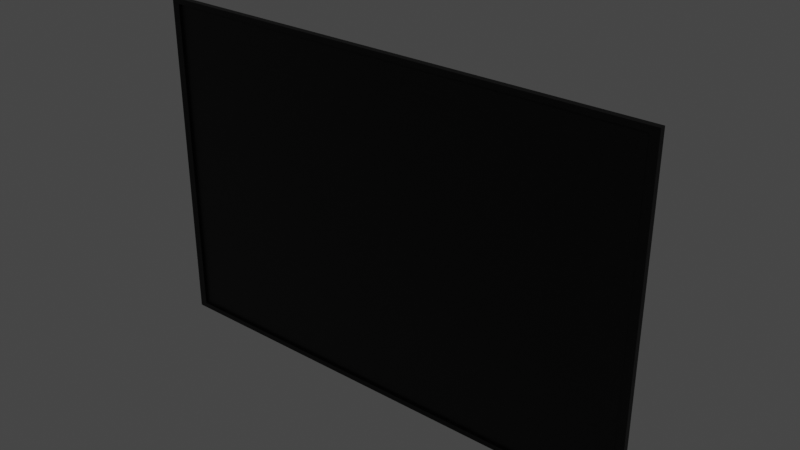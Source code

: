 # Source: telewizor.blend  (saved by Blender 3.1.7; exported with 4.5.12 LTS)
import bpy
from mathutils import Matrix  # noqa: F401  (used for matrix-valued properties, if any)

bpy.ops.wm.read_factory_settings(use_empty=True)
scene = bpy.context.scene
scene.name = 'Scene'

# ---- collections
col_collection = bpy.data.collections.new('Collection'); scene.collection.children.link(col_collection)

# ---- materials (node trees are filled in below, after node groups)
mat_black_plastic = bpy.data.materials.new('Black Plastic')
mat_black_plastic.use_transparent_shadow = False

# ---- material node trees
mat_black_plastic.use_nodes = True; mat_black_plastic.node_tree.nodes.clear()
_N = mat_black_plastic.node_tree.nodes; _L = mat_black_plastic.node_tree.links
n0 = _N.new('ShaderNodeBsdfPrincipled'); n0.name = 'Principled BSDF'; n0.location = (460, 380)
n0.distribution = 'GGX'
n0.subsurface_method = 'BURLEY'
n0.inputs[0].default_value = (0.0, 0.0, 0.0, 1.0)
n0.inputs[3].default_value = 1.45
n0.inputs[13].default_value = 0.2727
n0.inputs[27].default_value = (0.0, 0.0, 0.0, 1.0)
n0.inputs[28].default_value = 1.0
n1 = _N.new('ShaderNodeOutputMaterial'); n1.name = 'Material Output'; n1.location = (740, 380)
n2 = _N.new('ShaderNodeValue'); n2.name = 'Value'; n2.location = (-180, 420)
n2.outputs[0].default_value = 0.35
n3 = _N.new('ShaderNodeValToRGB'); n3.name = 'ColorRamp'; n3.location = (-280, 320)
while len(n3.color_ramp.elements) > 1: n3.color_ramp.elements.remove(n3.color_ramp.elements[-1])
n3.color_ramp.elements[0].position = 0.07727; n3.color_ramp.elements[0].color = (0.0, 0.0, 0.0, 1.0)
_e = n3.color_ramp.elements.new(0.6864); _e.color = (1.0, 1.0, 1.0, 1.0)
n4 = _N.new('ShaderNodeMix'); n4.name = 'Mix'; n4.location = (240, 380)
n4.data_type = 'RGBA'
n4.blend_type = 'OVERLAY'
n4.inputs[0].default_value = 0.2
n5 = _N.new('ShaderNodeMath'); n5.name = 'Math.001'; n5.location = (-260, 40)
n5.operation = 'MULTIPLY'
n5.inputs[2].default_value = 0.0
n6 = _N.new('ShaderNodeTexNoise'); n6.name = 'Noise Texture'; n6.location = (-500, -80)
n6.inputs[2].default_value = 1000.0
n6.inputs[3].default_value = 16.0
n6.inputs[4].default_value = 0.0
n7 = _N.new('ShaderNodeTexNoise'); n7.name = 'Noise Texture.002'; n7.location = (-500, -300)
n7.inputs[2].default_value = 999.6
n7.inputs[3].default_value = 16.0
n7.inputs[4].default_value = 0.0
n8 = _N.new('ShaderNodeTexNoise'); n8.name = 'Noise Texture.001'; n8.location = (-500, 120)
n8.inputs[2].default_value = 990.0
n8.inputs[3].default_value = 16.0
n8.inputs[4].default_value = 0.0
n9 = _N.new('ShaderNodeTexNoise'); n9.name = 'Noise Texture.003'; n9.location = (-700, 120)
n9.inputs[2].default_value = 989.5
n9.inputs[3].default_value = 16.0
n9.inputs[4].default_value = 0.0
n10 = _N.new('ShaderNodeMath'); n10.name = 'Math.002'; n10.location = (-260, -120)
n10.operation = 'MULTIPLY'
n10.inputs[2].default_value = 0.0
n11 = _N.new('ShaderNodeMath'); n11.name = 'Math'; n11.location = (-20, -20)
n11.operation = 'MULTIPLY_ADD'
n11.use_clamp = True
n11.inputs[2].default_value = 0.38
n12 = _N.new('ShaderNodeMapping'); n12.name = 'Mapping'; n12.location = (-1060, -80)
n13 = _N.new('ShaderNodeValue'); n13.name = 'Value.001'; n13.location = (-1300, -400)
n13.outputs[0].default_value = 1.6
n14 = _N.new('NodeReroute'); n14.name = 'Reroute.002'; n14.location = (-860, -120)
n14.width = 16
n14.socket_idname = 'NodeSocketVector'
n15 = _N.new('ShaderNodeTexCoord'); n15.name = 'Texture Coordinate'; n15.location = (-1300, -160)
n16 = _N.new('ShaderNodeBump'); n16.name = 'Bump'; n16.location = (160, 0)
n16.invert = True
n16.inputs[0].default_value = 0.1417
n16.inputs[1].default_value = 0.04
n16.inputs[2].default_value = 1.0
_L.new(n0.outputs[0], n1.inputs[0])
_L.new(n16.outputs[0], n0.inputs[5])
_L.new(n6.outputs[0], n10.inputs[0])
_L.new(n11.outputs[0], n3.inputs[0])
_L.new(n8.outputs[0], n5.inputs[0])
_L.new(n5.outputs[0], n11.inputs[1])
_L.new(n10.outputs[0], n11.inputs[0])
_L.new(n7.outputs[0], n10.inputs[1])
_L.new(n9.outputs[0], n5.inputs[1])
_L.new(n11.outputs[0], n16.inputs[3])
_L.new(n2.outputs[0], n4.inputs[6])
_L.new(n3.outputs[0], n4.inputs[7])
_L.new(n4.outputs[2], n0.inputs[2])
_L.new(n13.outputs[0], n12.inputs[3])
_L.new(n12.outputs[0], n14.inputs[0])
_L.new(n14.outputs[0], n9.inputs[0])
_L.new(n14.outputs[0], n8.inputs[0])
_L.new(n14.outputs[0], n6.inputs[0])
_L.new(n14.outputs[0], n7.inputs[0])
_L.new(n15.outputs[2], n12.inputs[0])
n1.is_active_output = True

# ---- world
world_world = bpy.data.worlds.new('World'); scene.world = world_world
world_world.use_nodes = True; world_world.node_tree.nodes.clear()
_N = world_world.node_tree.nodes; _L = world_world.node_tree.links
n0 = _N.new('ShaderNodeOutputWorld'); n0.name = 'World Output'; n0.location = (300, 300)
n1 = _N.new('ShaderNodeBackground'); n1.name = 'Background'; n1.location = (10, 300)
n1.inputs[0].default_value = (0.05088, 0.05088, 0.05088, 1.0)
_L.new(n1.outputs[0], n0.inputs[0])
n0.is_active_output = True
world_world.color = (0.05088, 0.05088, 0.05088)
world_world.use_sun_shadow = False
world_world.sun_shadow_jitter_overblur = 0.0

# ---- meshes
me_cube_001 = bpy.data.meshes.new('Cube.001')
me_cube_001.from_pydata([(-0.4409, -0.455, -0.4409), (-0.4409, -0.455, 0.4409), (0.3095, -0.455, 0.4409), (0.3095, -0.455, -0.4409), (0.4409, -0.455, -0.4409), (0.4409, -0.455, 0.4409), (0.3194, -0.455, 0.455), (0.3194, -0.455, -0.455), (-0.455, -0.455, -0.455), (-0.455, -0.455, 0.455), (0.455, -0.455, 0.455), (0.455, -0.455, -0.455), (-0.4409, -0.2132, -0.4409), (-0.4409, -0.2132, 0.4409), (0.4409, -0.2132, 0.4409), (0.4409, -0.2132, -0.4409), (-0.1273, 0.455, -0.1273), (-0.455, 0.1273, -0.455), (-0.1273, 0.455, 0.1273), (-0.455, 0.1273, 0.455), (0.1273, 0.455, -0.1273), (0.455, 0.1273, -0.455), (0.455, 0.1273, 0.455), (0.1273, 0.455, 0.1273), (0.3095, -0.2132, -0.4409), (0.3095, -0.2132, 0.4409), (0.3194, 0.1273, -0.455), (0.08938, 0.455, -0.1273), (0.3194, 0.1273, 0.455), (0.08938, 0.455, 0.1273), (-0.09409, 0.455, -0.1273), (-0.3258, -0.2132, -0.4409), (-0.3258, -0.455, -0.4409), (-0.3362, -0.455, -0.455), (-0.3362, -0.455, 0.455), (-0.3258, -0.455, 0.4409), (-0.3258, -0.2132, 0.4409), (-0.3362, 0.1273, -0.455), (-0.09409, 0.455, 0.1273), (-0.3362, 0.1273, 0.455), (-0.455, -0.455, 0.1523), (0.455, -0.455, 0.1523), (-0.4409, -0.455, 0.1476), (0.4409, -0.455, 0.1476), (-0.4409, -0.2132, 0.1476), (0.4409, -0.2132, 0.1476), (-0.1273, 0.455, 0.04263), (-0.455, 0.1273, 0.1523), (0.455, 0.1273, 0.1523), (0.1273, 0.455, 0.04263), (-0.0444, 0.455, -0.04235), (0.08938, 0.455, 0.04263), (-0.09409, 0.455, 0.04263), (-0.0444, 0.455, 0.04263), (0.455, -0.455, -0.1513), (0.4409, -0.455, -0.1466), (0.4409, -0.2132, -0.1466), (-0.1273, 0.455, -0.04235), (0.455, 0.1273, -0.1513), (0.03801, 0.455, -0.04235), (0.08938, 0.455, -0.04235), (-0.09409, 0.455, -0.04235), (-0.09409, 0.455, -0.04235), (-0.455, -0.455, -0.1513), (-0.4409, -0.455, -0.1466), (-0.4409, -0.2132, -0.1466), (-0.455, 0.1273, -0.1513), (0.1273, 0.455, -0.04235), (0.03801, 0.455, -0.1273), (0.1316, -0.2132, -0.4409), (0.1316, -0.455, -0.4409), (0.1358, -0.455, -0.455), (0.1358, 0.1273, 0.455), (0.1358, -0.455, 0.455), (0.1316, -0.455, 0.4409), (0.1316, -0.2132, 0.4409), (0.1358, 0.1273, -0.455), (0.03801, 0.455, 0.1273), (-0.09409, 0.455, 0.04263), (0.03801, 0.455, 0.04263), (0.03801, 0.455, -0.04235), (0.08938, 0.455, -0.04235), (-0.1587, -0.455, 0.455), (-0.1537, -0.455, 0.4409), (-0.1537, -0.2132, 0.4409), (-0.1587, 0.1273, -0.455), (-0.0444, 0.455, 0.1273), (0.08938, 0.455, 0.04263), (0.03801, 0.455, 0.04263), (-0.0444, 0.455, -0.1273), (-0.1537, -0.2132, -0.4409), (-0.1537, -0.455, -0.4409), (-0.1587, -0.455, -0.455), (-0.1587, 0.1273, 0.455), (-0.0444, 0.455, 0.04263), (-0.0444, 0.455, -0.04235), (-0.0444, 0.455, 0.04263), (-0.0444, 0.455, -0.04235), (-0.09409, 0.455, -0.04235), (-0.09409, 0.455, 0.04263), (0.03801, 0.455, 0.04263), (0.03801, 0.455, -0.04235), (0.08938, 0.455, -0.04235), (0.08938, 0.455, 0.04263), (-0.09409, 1.139, 0.04263), (-0.09409, 1.139, -0.04235), (0.03801, 1.139, -0.04235), (0.08938, 1.139, -0.04235), (0.03801, 1.139, 0.04263), (-0.0444, 1.139, 0.04263), (-0.0444, 1.139, -0.04235), (0.08938, 1.139, 0.04263), (0.03801, 3.648, -0.129), (0.08938, 3.648, -0.129), (-0.09409, 3.648, -0.04397), (-0.09409, 3.648, -0.129), (0.03801, 3.648, -0.04397), (-0.0444, 3.648, -0.04397), (-0.0444, 3.648, -0.129), (0.08938, 3.648, -0.04397), (0.03801, 5.301, -0.129), (0.08938, 5.301, -0.129), (-0.09409, 5.301, -0.04397), (-0.09409, 5.301, -0.129), (0.03801, 5.301, -0.04397), (-0.0444, 5.301, -0.04397), (-0.0444, 5.301, -0.129), (0.08938, 5.301, -0.04397)], [], [(51, 29, 23, 49), (39, 19, 9, 34), (76, 26, 7, 71), (3, 4, 15, 24), (40, 9, 19, 47), (48, 22, 10, 41), (42, 1, 9, 40), (55, 4, 11, 54), (32, 0, 8, 33), (2, 5, 10, 6), (96, 97, 110, 109), (64, 0, 12, 65), (35, 1, 13, 36), (43, 5, 14, 45), (59, 88, 100, 101), (98, 99, 104, 105), (99, 96, 109, 104), (46, 57, 16, 17, 66, 47, 19, 18), (26, 21, 11, 7), (26, 76, 85, 37, 17, 16, 30, 89, 68, 27, 20, 21), (5, 2, 25, 14), (62, 78, 99, 98), (74, 2, 6, 73), (4, 3, 7, 11), (70, 3, 24, 69), (22, 28, 6, 10), (79, 77, 29, 51), (46, 18, 38, 52), (0, 32, 31, 12), (1, 35, 34, 9), (61, 52, 78, 62), (103, 102, 107, 111), (83, 35, 36, 84), (53, 50, 97, 96), (91, 32, 33, 92), (17, 37, 33, 8), (93, 39, 34, 82), (51, 60, 81, 87), (57, 46, 52, 61), (80, 79, 88, 59), (60, 80, 59, 81), (100, 103, 111, 108), (48, 58, 21, 20, 67, 49, 23, 22), (55, 43, 45, 56), (1, 42, 44, 13), (79, 51, 87, 88), (5, 43, 41, 10), (64, 42, 40, 63), (58, 48, 41, 54), (63, 40, 47, 66), (60, 51, 49, 67), (27, 60, 67, 20), (8, 63, 66, 17), (21, 58, 54, 11), (0, 64, 63, 8), (101, 100, 108, 106), (4, 55, 56, 15), (95, 61, 62, 50), (68, 80, 60, 27), (16, 57, 61, 30), (87, 81, 102, 103), (97, 98, 105, 110), (102, 101, 106, 107), (42, 64, 65, 44), (43, 55, 54, 41), (50, 62, 98, 97), (89, 95, 80, 68), (95, 94, 79, 80), (78, 53, 96, 99), (28, 72, 73, 6), (3, 70, 71, 7), (81, 59, 101, 102), (2, 74, 75, 25), (94, 86, 77, 79), (91, 70, 69, 90), (83, 74, 73, 82), (72, 28, 22, 23, 29, 77, 86, 38, 18, 19, 39, 93), (85, 76, 71, 92), (37, 85, 92, 33), (35, 83, 82, 34), (32, 91, 90, 31), (52, 38, 86, 94), (52, 94, 53, 78), (30, 61, 95, 89), (94, 95, 50, 53), (88, 87, 103, 100), (72, 93, 82, 73), (70, 91, 92, 71), (25, 75, 84, 36, 13, 44, 65, 12, 31, 90, 69, 24, 15, 56, 45, 14), (74, 83, 84, 75), (105, 104, 114, 115), (109, 110, 118, 117), (119, 113, 121, 127), (113, 112, 120, 121), (104, 109, 117, 114), (108, 111, 119, 116), (110, 105, 115, 118), (107, 106, 112, 113), (106, 108, 116, 112), (111, 107, 113, 119), (120, 124, 127, 121), (123, 122, 125, 126), (117, 118, 126, 125), (114, 117, 125, 122), (115, 114, 122, 123), (116, 119, 127, 124), (118, 115, 123, 126), (112, 116, 124, 120)])
_uv = me_cube_001.uv_layers.new(name='UVMap')
_uv.uv.foreach_set('vector', [0.5117, 0.3996, 0.535, 0.3996, 0.535, 0.41, 0.5117, 0.41, 0.8424, 0.59, 0.875, 0.59, 0.875, 0.75, 0.8424, 0.75, 0.2873, 0.59, 0.3377, 0.59, 0.3377, 0.75, 0.2873, 0.75, 0.3789, 0.79, 0.3789, 0.7539, 0.3789, 0.7539, 0.3789, 0.79, 0.5419, 0.0, 0.625, 0.0, 0.625, 0.16, 0.5419, 0.16, 0.5419, 0.59, 0.625, 0.59, 0.625, 0.75, 0.5419, 0.75, 0.5406, 0.9961, 0.6211, 0.9961, 0.625, 1.0, 0.5419, 1.0, 0.4597, 0.7539, 0.3789, 0.7539, 0.375, 0.75, 0.4584, 0.75, 0.3789, 0.9645, 0.3789, 0.9961, 0.375, 1.0, 0.375, 0.9674, 0.6211, 0.79, 0.6211, 0.7539, 0.625, 0.75, 0.625, 0.7873, 0.5117, 0.3628, 0.4884, 0.3628, 0.4884, 0.3628, 0.5117, 0.3628, 0.4597, 0.9961, 0.3789, 0.9961, 0.3789, 0.9961, 0.4597, 0.9961, 0.6211, 0.9645, 0.6211, 0.9961, 0.6211, 0.9961, 0.6211, 0.9645, 0.5406, 0.7539, 0.6211, 0.7539, 0.6211, 0.7539, 0.5406, 0.7539, 0.4884, 0.3854, 0.5117, 0.3854, 0.5117, 0.3854, 0.4884, 0.3854, 0.4884, 0.3492, 0.5117, 0.3492, 0.5117, 0.3492, 0.4884, 0.3492, 0.5117, 0.3492, 0.5117, 0.3628, 0.5117, 0.3628, 0.5117, 0.3492, 0.5117, 0.34, 0.4884, 0.34, 0.465, 0.34, 0.375, 0.16, 0.4584, 0.16, 0.5419, 0.16, 0.625, 0.16, 0.535, 0.34, 0.3377, 0.59, 0.375, 0.59, 0.375, 0.75, 0.3377, 0.75, 0.375, 0.4627, 0.375, 0.4123, 0.375, 0.3314, 0.375, 0.2826, 0.375, 0.25, 0.465, 0.34, 0.465, 0.3492, 0.465, 0.3628, 0.465, 0.3854, 0.465, 0.3996, 0.465, 0.41, 0.375, 0.5, 0.6211, 0.7539, 0.6211, 0.79, 0.6211, 0.79, 0.6211, 0.7539, 0.4884, 0.3492, 0.5117, 0.3492, 0.5117, 0.3492, 0.4884, 0.3492, 0.6211, 0.8388, 0.6211, 0.79, 0.625, 0.7873, 0.625, 0.8377, 0.3789, 0.7539, 0.3789, 0.79, 0.375, 0.7873, 0.375, 0.75, 0.3789, 0.8388, 0.3789, 0.79, 0.3789, 0.79, 0.3789, 0.8388, 0.625, 0.59, 0.6623, 0.59, 0.6623, 0.75, 0.625, 0.75, 0.5117, 0.3854, 0.535, 0.3854, 0.535, 0.3996, 0.5117, 0.3996, 0.5117, 0.34, 0.535, 0.34, 0.535, 0.3492, 0.5117, 0.3492, 0.3789, 0.9961, 0.3789, 0.9645, 0.3789, 0.9645, 0.3789, 0.9961, 0.6211, 0.9961, 0.6211, 0.9645, 0.625, 0.9674, 0.625, 1.0, 0.4884, 0.3492, 0.5117, 0.3492, 0.5117, 0.3492, 0.4884, 0.3492, 0.5117, 0.3996, 0.4884, 0.3996, 0.4884, 0.3996, 0.5117, 0.3996, 0.6211, 0.9172, 0.6211, 0.9645, 0.6211, 0.9645, 0.6211, 0.9172, 0.5117, 0.3628, 0.4884, 0.3628, 0.4884, 0.3628, 0.5117, 0.3628, 0.3789, 0.9172, 0.3789, 0.9645, 0.375, 0.9674, 0.375, 0.9186, 0.125, 0.59, 0.1576, 0.59, 0.1576, 0.75, 0.125, 0.75, 0.7936, 0.59, 0.8424, 0.59, 0.8424, 0.75, 0.7936, 0.75, 0.5117, 0.3996, 0.4884, 0.3996, 0.4884, 0.3996, 0.5117, 0.3996, 0.4884, 0.34, 0.5117, 0.34, 0.5117, 0.3492, 0.4884, 0.3492, 0.4884, 0.3854, 0.5117, 0.3854, 0.5117, 0.3854, 0.4884, 0.3854, 0.4884, 0.3996, 0.4884, 0.3854, 0.4884, 0.3854, 0.4884, 0.3996, 0.5117, 0.3854, 0.5117, 0.3996, 0.5117, 0.3996, 0.5117, 0.3854, 0.5419, 0.59, 0.4584, 0.59, 0.375, 0.59, 0.465, 0.41, 0.4884, 0.41, 0.5117, 0.41, 0.535, 0.41, 0.625, 0.59, 0.4597, 0.7539, 0.5406, 0.7539, 0.5406, 0.7539, 0.4597, 0.7539, 0.6211, 0.9961, 0.5406, 0.9961, 0.5406, 0.9961, 0.6211, 0.9961, 0.5117, 0.3854, 0.5117, 0.3996, 0.5117, 0.3996, 0.5117, 0.3854, 0.6211, 0.7539, 0.5406, 0.7539, 0.5419, 0.75, 0.625, 0.75, 0.4597, 0.9961, 0.5406, 0.9961, 0.5419, 1.0, 0.4584, 1.0, 0.4584, 0.59, 0.5419, 0.59, 0.5419, 0.75, 0.4584, 0.75, 0.4584, 0.0, 0.5419, 0.0, 0.5419, 0.16, 0.4584, 0.16, 0.4884, 0.3996, 0.5117, 0.3996, 0.5117, 0.41, 0.4884, 0.41, 0.465, 0.3996, 0.4884, 0.3996, 0.4884, 0.41, 0.465, 0.41, 0.375, 0.0, 0.4584, 0.0, 0.4584, 0.16, 0.375, 0.16, 0.375, 0.59, 0.4584, 0.59, 0.4584, 0.75, 0.375, 0.75, 0.3789, 0.9961, 0.4597, 0.9961, 0.4584, 1.0, 0.375, 1.0, 0.4884, 0.3854, 0.5117, 0.3854, 0.5117, 0.3854, 0.4884, 0.3854, 0.3789, 0.7539, 0.4597, 0.7539, 0.4597, 0.7539, 0.3789, 0.7539, 0.4884, 0.3628, 0.4884, 0.3492, 0.4884, 0.3492, 0.4884, 0.3628, 0.465, 0.3854, 0.4884, 0.3854, 0.4884, 0.3996, 0.465, 0.3996, 0.465, 0.34, 0.4884, 0.34, 0.4884, 0.3492, 0.465, 0.3492, 0.5117, 0.3996, 0.4884, 0.3996, 0.4884, 0.3996, 0.5117, 0.3996, 0.4884, 0.3628, 0.4884, 0.3492, 0.4884, 0.3492, 0.4884, 0.3628, 0.4884, 0.3996, 0.4884, 0.3854, 0.4884, 0.3854, 0.4884, 0.3996, 0.5406, 0.9961, 0.4597, 0.9961, 0.4597, 0.9961, 0.5406, 0.9961, 0.5406, 0.7539, 0.4597, 0.7539, 0.4584, 0.75, 0.5419, 0.75, 0.4884, 0.3628, 0.4884, 0.3492, 0.4884, 0.3492, 0.4884, 0.3628, 0.465, 0.3628, 0.4884, 0.3628, 0.4884, 0.3854, 0.465, 0.3854, 0.4884, 0.3628, 0.5117, 0.3628, 0.5117, 0.3854, 0.4884, 0.3854, 0.5117, 0.3492, 0.5117, 0.3628, 0.5117, 0.3628, 0.5117, 0.3492, 0.6623, 0.59, 0.7127, 0.59, 0.7127, 0.75, 0.6623, 0.75, 0.3789, 0.79, 0.3789, 0.8388, 0.375, 0.8377, 0.375, 0.7873, 0.4884, 0.3996, 0.4884, 0.3854, 0.4884, 0.3854, 0.4884, 0.3996, 0.6211, 0.79, 0.6211, 0.8388, 0.6211, 0.8388, 0.6211, 0.79, 0.5117, 0.3628, 0.535, 0.3628, 0.535, 0.3854, 0.5117, 0.3854, 0.3789, 0.9172, 0.3789, 0.8388, 0.3789, 0.8388, 0.3789, 0.9172, 0.6211, 0.9172, 0.6211, 0.8388, 0.625, 0.8377, 0.625, 0.9186, 0.625, 0.4123, 0.625, 0.4627, 0.625, 0.5, 0.535, 0.41, 0.535, 0.3996, 0.535, 0.3854, 0.535, 0.3628, 0.535, 0.3492, 0.535, 0.34, 0.625, 0.25, 0.625, 0.2826, 0.625, 0.3314, 0.2064, 0.59, 0.2873, 0.59, 0.2873, 0.75, 0.2064, 0.75, 0.1576, 0.59, 0.2064, 0.59, 0.2064, 0.75, 0.1576, 0.75, 0.6211, 0.9645, 0.6211, 0.9172, 0.625, 0.9186, 0.625, 0.9674, 0.3789, 0.9645, 0.3789, 0.9172, 0.3789, 0.9172, 0.3789, 0.9645, 0.5117, 0.3492, 0.535, 0.3492, 0.535, 0.3628, 0.5117, 0.3628, 0.5117, 0.3492, 0.5117, 0.3628, 0.5117, 0.3628, 0.5117, 0.3492, 0.465, 0.3492, 0.4884, 0.3492, 0.4884, 0.3628, 0.465, 0.3628, 0.5117, 0.3628, 0.4884, 0.3628, 0.4884, 0.3628, 0.5117, 0.3628, 0.5117, 0.3854, 0.5117, 0.3996, 0.5117, 0.3996, 0.5117, 0.3854, 0.7127, 0.59, 0.7936, 0.59, 0.7936, 0.75, 0.7127, 0.75, 0.3789, 0.8388, 0.3789, 0.9172, 0.375, 0.9186, 0.375, 0.8377, 0.6211, 0.79, 0.6211, 0.8388, 0.6211, 0.9172, 0.6211, 0.9645, 0.6211, 0.9961, 0.5406, 0.9961, 0.4597, 0.9961, 0.3789, 0.9961, 0.3789, 0.9645, 0.3789, 0.9172, 0.3789, 0.8388, 0.3789, 0.79, 0.3789, 0.7539, 0.4597, 0.7539, 0.5406, 0.7539, 0.6211, 0.7539, 0.6211, 0.8388, 0.6211, 0.9172, 0.6211, 0.9172, 0.6211, 0.8388, 0.4884, 0.3492, 0.5117, 0.3492, 0.5117, 0.3492, 0.4884, 0.3492, 0.5117, 0.3628, 0.4884, 0.3628, 0.4884, 0.3628, 0.5117, 0.3628, 0.5117, 0.3996, 0.4884, 0.3996, 0.4884, 0.3996, 0.5117, 0.3996, 0.4884, 0.3996, 0.4884, 0.3854, 0.4884, 0.3854, 0.4884, 0.3996, 0.5117, 0.3492, 0.5117, 0.3628, 0.5117, 0.3628, 0.5117, 0.3492, 0.5117, 0.3854, 0.5117, 0.3996, 0.5117, 0.3996, 0.5117, 0.3854, 0.4884, 0.3628, 0.4884, 0.3492, 0.4884, 0.3492, 0.4884, 0.3628, 0.4884, 0.3996, 0.4884, 0.3854, 0.4884, 0.3854, 0.4884, 0.3996, 0.4884, 0.3854, 0.5117, 0.3854, 0.5117, 0.3854, 0.4884, 0.3854, 0.5117, 0.3996, 0.4884, 0.3996, 0.4884, 0.3996, 0.5117, 0.3996, 0.4884, 0.3854, 0.5117, 0.3854, 0.5117, 0.3996, 0.4884, 0.3996, 0.4884, 0.3492, 0.5117, 0.3492, 0.5117, 0.3628, 0.4884, 0.3628, 0.5117, 0.3628, 0.4884, 0.3628, 0.4884, 0.3628, 0.5117, 0.3628, 0.5117, 0.3492, 0.5117, 0.3628, 0.5117, 0.3628, 0.5117, 0.3492, 0.4884, 0.3492, 0.5117, 0.3492, 0.5117, 0.3492, 0.4884, 0.3492, 0.5117, 0.3854, 0.5117, 0.3996, 0.5117, 0.3996, 0.5117, 0.3854, 0.4884, 0.3628, 0.4884, 0.3492, 0.4884, 0.3492, 0.4884, 0.3628, 0.4884, 0.3854, 0.5117, 0.3854, 0.5117, 0.3854, 0.4884, 0.3854])
_uv = me_cube_001.uv_layers.new(name='automap')
_uv.uv.foreach_set('vector', [0.579, 0.5456, 0.579, 0.6176, 0.6112, 0.6176, 0.6112, 0.5456, 0.2175, 0.05116, 0.1166, 0.05116, 0.1166, -0.4435, 0.2175, -0.4435, 0.6184, 0.05116, 0.7744, 0.05116, 0.7744, -0.4435, 0.6184, -0.4435, 0.766, -0.4435, 0.8776, -0.4435, 0.8776, -0.2381, 0.766, -0.2381, -0.4435, 0.6388, -0.4435, 0.8959, 0.05116, 0.8959, 0.05116, 0.6388, 0.05116, 0.6388, 0.05116, 0.8959, -0.4435, 0.8959, -0.4435, 0.6388, 0.1286, 0.6348, 0.1286, 0.8839, 0.1166, 0.8959, 0.1166, 0.6388, 0.8776, 0.3849, 0.8776, 0.1349, 0.8896, 0.1229, 0.8896, 0.3809, 0.2264, 0.1349, 0.1286, 0.1349, 0.1166, 0.1229, 0.2175, 0.1229, 0.766, 0.8839, 0.8776, 0.8839, 0.8896, 0.8959, 0.7744, 0.8959, 0.3295, 0.5456, 0.3295, 0.4735, 0.9106, 0.4735, 0.9106, 0.5456, -0.4435, 0.3849, -0.4435, 0.1349, -0.2381, 0.1349, -0.2381, 0.3849, 0.2264, -0.4435, 0.1286, -0.4435, 0.1286, -0.2381, 0.2264, -0.2381, -0.4435, 0.6348, -0.4435, 0.8839, -0.2381, 0.8839, -0.2381, 0.6348, 0.5354, 0.3295, 0.5354, 0.3295, 0.5354, 0.3295, 0.5354, 0.3295, 0.3295, 0.4735, 0.3295, 0.5456, 0.9106, 0.5456, 0.9106, 0.4735, 0.4232, 0.3295, 0.4654, 0.3295, 0.4654, 0.9106, 0.4232, 0.9106, 0.3949, 0.5456, 0.3949, 0.4735, 0.3949, 0.4013, 0.1166, 0.1229, 0.1166, 0.3809, 0.1166, 0.6388, 0.1166, 0.8959, 0.3949, 0.6176, 0.7744, 0.05116, 0.8896, 0.05116, 0.8896, -0.4435, 0.7744, -0.4435, 0.7744, 0.1229, 0.6184, 0.1229, 0.3683, 0.1229, 0.2175, 0.1229, 0.1166, 0.1229, 0.3949, 0.4013, 0.4232, 0.4013, 0.4654, 0.4013, 0.5354, 0.4013, 0.579, 0.4013, 0.6112, 0.4013, 0.8896, 0.1229, 0.8776, -0.4435, 0.766, -0.4435, 0.766, -0.2381, 0.8776, -0.2381, 0.4232, 0.3295, 0.4232, 0.3295, 0.4232, 0.3295, 0.4232, 0.3295, 0.6149, 0.8839, 0.766, 0.8839, 0.7744, 0.8959, 0.6184, 0.8959, 0.8776, 0.1349, 0.766, 0.1349, 0.7744, 0.1229, 0.8896, 0.1229, 0.6149, -0.4435, 0.766, -0.4435, 0.766, -0.2381, 0.6149, -0.2381, 0.8896, 0.05116, 0.7744, 0.05116, 0.7744, -0.4435, 0.8896, -0.4435, 0.5354, 0.5456, 0.5354, 0.6176, 0.579, 0.6176, 0.579, 0.5456, 0.3949, 0.5456, 0.3949, 0.6176, 0.4232, 0.6176, 0.4232, 0.5456, 0.1286, -0.4435, 0.2264, -0.4435, 0.2264, -0.2381, 0.1286, -0.2381, 0.1286, 0.8839, 0.2264, 0.8839, 0.2175, 0.8959, 0.1166, 0.8959, 0.4232, 0.3295, 0.4232, 0.3295, 0.4232, 0.3295, 0.4232, 0.3295, 0.3295, 0.5456, 0.3295, 0.4735, 0.9106, 0.4735, 0.9106, 0.5456, 0.3725, -0.4435, 0.2264, -0.4435, 0.2264, -0.2381, 0.3725, -0.2381, 0.4654, 0.3295, 0.4654, 0.3295, 0.4654, 0.3295, 0.4654, 0.3295, 0.3725, 0.1349, 0.2264, 0.1349, 0.2175, 0.1229, 0.3683, 0.1229, 0.1166, 0.05116, 0.2175, 0.05116, 0.2175, -0.4435, 0.1166, -0.4435, 0.3683, 0.05116, 0.2175, 0.05116, 0.2175, -0.4435, 0.3683, -0.4435, 0.579, 0.3295, 0.579, 0.3295, 0.579, 0.3295, 0.579, 0.3295, 0.3949, 0.4735, 0.3949, 0.5456, 0.4232, 0.5456, 0.4232, 0.4735, 0.5354, 0.3295, 0.5354, 0.3295, 0.5354, 0.3295, 0.5354, 0.3295, 0.579, 0.3295, 0.5354, 0.3295, 0.5354, 0.3295, 0.579, 0.3295, 0.5354, 0.3295, 0.579, 0.3295, 0.579, 0.9106, 0.5354, 0.9106, 0.05116, 0.6388, 0.05116, 0.3809, 0.05116, 0.1229, 0.3295, 0.4013, 0.3295, 0.4735, 0.3295, 0.5456, 0.3295, 0.6176, 0.05116, 0.8959, -0.4435, 0.3849, -0.4435, 0.6348, -0.2381, 0.6348, -0.2381, 0.3849, -0.4435, 0.8839, -0.4435, 0.6348, -0.2381, 0.6348, -0.2381, 0.8839, 0.5354, 0.3295, 0.579, 0.3295, 0.579, 0.3295, 0.5354, 0.3295, 0.8776, 0.8839, 0.8776, 0.6348, 0.8896, 0.6388, 0.8896, 0.8959, 0.1286, 0.3849, 0.1286, 0.6348, 0.1166, 0.6388, 0.1166, 0.3809, 0.05116, 0.3809, 0.05116, 0.6388, -0.4435, 0.6388, -0.4435, 0.3809, -0.4435, 0.3809, -0.4435, 0.6388, 0.05116, 0.6388, 0.05116, 0.3809, 0.579, 0.4735, 0.579, 0.5456, 0.6112, 0.5456, 0.6112, 0.4735, 0.579, 0.4013, 0.579, 0.4735, 0.6112, 0.4735, 0.6112, 0.4013, -0.4435, 0.1229, -0.4435, 0.3809, 0.05116, 0.3809, 0.05116, 0.1229, 0.05116, 0.1229, 0.05116, 0.3809, -0.4435, 0.3809, -0.4435, 0.1229, 0.1286, 0.1349, 0.1286, 0.3849, 0.1166, 0.3809, 0.1166, 0.1229, 0.3295, 0.4735, 0.3295, 0.5456, 0.9106, 0.5456, 0.9106, 0.4735, -0.4435, 0.1349, -0.4435, 0.3849, -0.2381, 0.3849, -0.2381, 0.1349, 0.4654, 0.3295, 0.4232, 0.3295, 0.4232, 0.3295, 0.4654, 0.3295, 0.5354, 0.4013, 0.5354, 0.4735, 0.579, 0.4735, 0.579, 0.4013, 0.3949, 0.4013, 0.3949, 0.4735, 0.4232, 0.4735, 0.4232, 0.4013, 0.579, 0.3295, 0.579, 0.3295, 0.579, 0.3295, 0.579, 0.3295, 0.4654, 0.3295, 0.4232, 0.3295, 0.4232, 0.9106, 0.4654, 0.9106, 0.579, 0.3295, 0.5354, 0.3295, 0.5354, 0.9106, 0.579, 0.9106, -0.4435, 0.6348, -0.4435, 0.3849, -0.2381, 0.3849, -0.2381, 0.6348, 0.8776, 0.6348, 0.8776, 0.3849, 0.8896, 0.3809, 0.8896, 0.6388, 0.4654, 0.3295, 0.4232, 0.3295, 0.4232, 0.3295, 0.4654, 0.3295, 0.4654, 0.4013, 0.4654, 0.4735, 0.5354, 0.4735, 0.5354, 0.4013, 0.4654, 0.4735, 0.4654, 0.5456, 0.5354, 0.5456, 0.5354, 0.4735, 0.4232, 0.3295, 0.4654, 0.3295, 0.4654, 0.3295, 0.4232, 0.3295, 0.7744, 0.05116, 0.6184, 0.05116, 0.6184, -0.4435, 0.7744, -0.4435, 0.766, 0.1349, 0.6149, 0.1349, 0.6184, 0.1229, 0.7744, 0.1229, 0.579, 0.3295, 0.5354, 0.3295, 0.5354, 0.3295, 0.579, 0.3295, 0.766, -0.4435, 0.6149, -0.4435, 0.6149, -0.2381, 0.766, -0.2381, 0.4654, 0.5456, 0.4654, 0.6176, 0.5354, 0.6176, 0.5354, 0.5456, 0.3725, -0.4435, 0.6149, -0.4435, 0.6149, -0.2381, 0.3725, -0.2381, 0.3725, 0.8839, 0.6149, 0.8839, 0.6184, 0.8959, 0.3683, 0.8959, 0.6184, 0.8959, 0.7744, 0.8959, 0.8896, 0.8959, 0.6112, 0.6176, 0.579, 0.6176, 0.5354, 0.6176, 0.4654, 0.6176, 0.4232, 0.6176, 0.3949, 0.6176, 0.1166, 0.8959, 0.2175, 0.8959, 0.3683, 0.8959, 0.3683, 0.05116, 0.6184, 0.05116, 0.6184, -0.4435, 0.3683, -0.4435, 0.2175, 0.05116, 0.3683, 0.05116, 0.3683, -0.4435, 0.2175, -0.4435, 0.2264, 0.8839, 0.3725, 0.8839, 0.3683, 0.8959, 0.2175, 0.8959, 0.2264, -0.4435, 0.3725, -0.4435, 0.3725, -0.2381, 0.2264, -0.2381, 0.4232, 0.5456, 0.4232, 0.6176, 0.4654, 0.6176, 0.4654, 0.5456, 0.4232, 0.3295, 0.4654, 0.3295, 0.4654, 0.3295, 0.4232, 0.3295, 0.4232, 0.4013, 0.4232, 0.4735, 0.4654, 0.4735, 0.4654, 0.4013, 0.4654, 0.3295, 0.4654, 0.3295, 0.4654, 0.3295, 0.4654, 0.3295, 0.5354, 0.3295, 0.579, 0.3295, 0.579, 0.3295, 0.5354, 0.3295, 0.6184, 0.05116, 0.3683, 0.05116, 0.3683, -0.4435, 0.6184, -0.4435, 0.6149, 0.1349, 0.3725, 0.1349, 0.3683, 0.1229, 0.6184, 0.1229, 0.766, 0.8839, 0.6149, 0.8839, 0.3725, 0.8839, 0.2264, 0.8839, 0.1286, 0.8839, 0.1286, 0.6348, 0.1286, 0.3849, 0.1286, 0.1349, 0.2264, 0.1349, 0.3725, 0.1349, 0.6149, 0.1349, 0.766, 0.1349, 0.8776, 0.1349, 0.8776, 0.3849, 0.8776, 0.6348, 0.8776, 0.8839, 0.6149, -0.4435, 0.3725, -0.4435, 0.3725, -0.2381, 0.6149, -0.2381, 0.9106, 0.4735, 0.9106, 0.5456, 3.041, 0.4721, 3.041, 0.3999, 0.9106, 0.5456, 0.9106, 0.4735, 3.041, 0.3999, 3.041, 0.4721, 3.041, 0.4721, 3.041, 0.3999, 4.446, 0.3999, 4.446, 0.4721, 0.579, 3.041, 0.5354, 3.041, 0.5354, 4.446, 0.579, 4.446, 0.4232, 0.9106, 0.4654, 0.9106, 0.4654, 3.041, 0.4232, 3.041, 0.5354, 0.9106, 0.579, 0.9106, 0.579, 3.041, 0.5354, 3.041, 0.4654, 0.9106, 0.4232, 0.9106, 0.4232, 3.041, 0.4654, 3.041, 0.579, 0.9106, 0.5354, 0.9106, 0.5354, 3.041, 0.579, 3.041, 0.9106, 0.4735, 0.9106, 0.5456, 3.041, 0.4721, 3.041, 0.3999, 0.9106, 0.5456, 0.9106, 0.4735, 3.041, 0.3999, 3.041, 0.4721, 0.5354, 0.3999, 0.5354, 0.4721, 0.579, 0.4721, 0.579, 0.3999, 0.4232, 0.3999, 0.4232, 0.4721, 0.4654, 0.4721, 0.4654, 0.3999, 3.041, 0.4721, 3.041, 0.3999, 4.446, 0.3999, 4.446, 0.4721, 0.4232, 3.041, 0.4654, 3.041, 0.4654, 4.446, 0.4232, 4.446, 3.041, 0.3999, 3.041, 0.4721, 4.446, 0.4721, 4.446, 0.3999, 0.5354, 3.041, 0.579, 3.041, 0.579, 4.446, 0.5354, 4.446, 0.4654, 3.041, 0.4232, 3.041, 0.4232, 4.446, 0.4654, 4.446, 3.041, 0.3999, 3.041, 0.4721, 4.446, 0.4721, 4.446, 0.3999])
_uv.active_render = True
me_cube_001.materials.append(mat_black_plastic)
me_cube_001.use_remesh_fix_poles = True
me_cube_001.use_remesh_preserve_attributes = False
me_cube_001.auto_texspace = False
me_cube_001.update()

# ---- objects
ob_cube = bpy.data.objects.new('Cube', me_cube_001)

# ---- transforms, parenting, visibility, modifiers, constraints
ob_cube.location = (0.03602, 0.0, 0.4711)
ob_cube.scale = (1.517, 0.02677, 1.005)

# ---- collection membership
col_collection.objects.link(ob_cube)

# ---- scene / render settings (as saved in the file)
scene.frame_start = 1; scene.frame_end = 250; scene.frame_set(1)
scene.render.engine = 'BLENDER_EEVEE_NEXT'
scene.cycles.sampling_pattern = 'TABULATED_SOBOL'
scene.cycles.use_light_tree = False
scene.view_settings.view_transform = 'Filmic'
bpy.context.view_layer.update()

# ---- added for rendering (the .blend has no active camera and no usable light): camera, sun
cam_auto = bpy.data.cameras.new('AutoCamera')
cam_auto.lens = 50.0
cam_auto.sensor_width = 36.0
cam_auto.clip_end = 1000.0
ob_auto_camera = bpy.data.objects.new('AutoCamera', cam_auto)
scene.collection.objects.link(ob_auto_camera)
ob_auto_camera.location = (1.57454, -1.78135, 1.70192)
ob_auto_camera.rotation_euler = (1.09748, -7.21219e-08, 0.694738)
scene.camera = ob_auto_camera
light_auto_sun = bpy.data.lights.new('AutoSun', 'SUN')
light_auto_sun.energy = 3.0
light_auto_sun.angle = 0.0523599
ob_auto_sun = bpy.data.objects.new('AutoSun', light_auto_sun)
scene.collection.objects.link(ob_auto_sun)
ob_auto_sun.rotation_euler = (0.872665, 0.174533, 0.523599)
bpy.context.view_layer.update()
